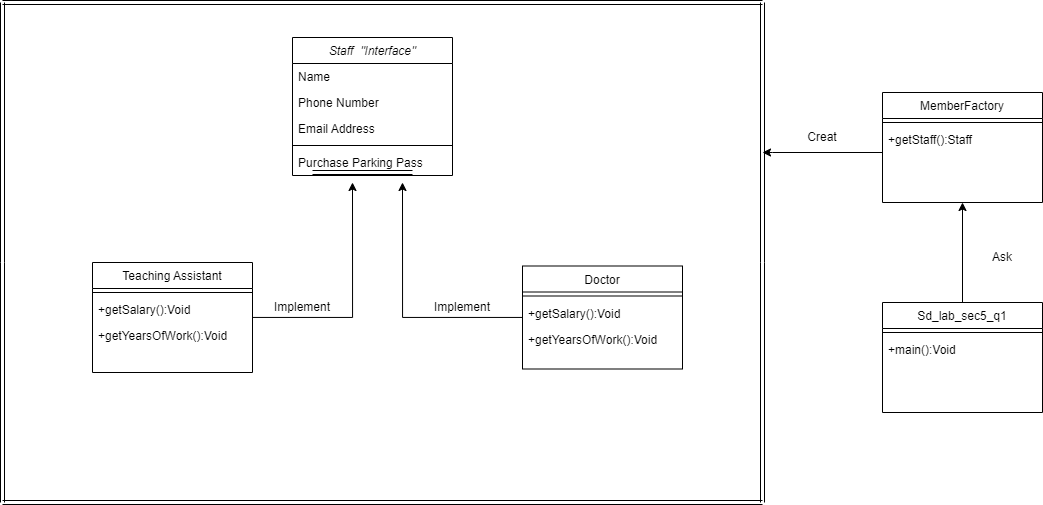

The diagram above was exported from draw.io. Its source (the exported page's mxGraphModel, read from the mxfile embedded in the PNG):
<mxGraphModel dx="1221" dy="644" grid="1" gridSize="10" guides="1" tooltips="1" connect="1" arrows="1" fold="1" page="1" pageScale="1" pageWidth="827" pageHeight="1169" math="0" shadow="0">
  <root>
    <mxCell id="WIyWlLk6GJQsqaUBKTNV-0" />
    <mxCell id="WIyWlLk6GJQsqaUBKTNV-1" parent="WIyWlLk6GJQsqaUBKTNV-0" />
    <mxCell id="zkfFHV4jXpPFQw0GAbJ--0" value="Staff  &quot;Interface&quot;&#10;" style="swimlane;fontStyle=2;align=center;verticalAlign=top;childLayout=stackLayout;horizontal=1;startSize=26;horizontalStack=0;resizeParent=1;resizeLast=0;collapsible=1;marginBottom=0;rounded=0;shadow=0;strokeWidth=1;" parent="WIyWlLk6GJQsqaUBKTNV-1" vertex="1">
      <mxGeometry x="330" y="585" width="160" height="138" as="geometry">
        <mxRectangle x="230" y="140" width="160" height="26" as="alternateBounds" />
      </mxGeometry>
    </mxCell>
    <mxCell id="zkfFHV4jXpPFQw0GAbJ--1" value="Name" style="text;align=left;verticalAlign=top;spacingLeft=4;spacingRight=4;overflow=hidden;rotatable=0;points=[[0,0.5],[1,0.5]];portConstraint=eastwest;" parent="zkfFHV4jXpPFQw0GAbJ--0" vertex="1">
      <mxGeometry y="26" width="160" height="26" as="geometry" />
    </mxCell>
    <mxCell id="zkfFHV4jXpPFQw0GAbJ--2" value="Phone Number" style="text;align=left;verticalAlign=top;spacingLeft=4;spacingRight=4;overflow=hidden;rotatable=0;points=[[0,0.5],[1,0.5]];portConstraint=eastwest;rounded=0;shadow=0;html=0;" parent="zkfFHV4jXpPFQw0GAbJ--0" vertex="1">
      <mxGeometry y="52" width="160" height="26" as="geometry" />
    </mxCell>
    <mxCell id="zkfFHV4jXpPFQw0GAbJ--3" value="Email Address" style="text;align=left;verticalAlign=top;spacingLeft=4;spacingRight=4;overflow=hidden;rotatable=0;points=[[0,0.5],[1,0.5]];portConstraint=eastwest;rounded=0;shadow=0;html=0;" parent="zkfFHV4jXpPFQw0GAbJ--0" vertex="1">
      <mxGeometry y="78" width="160" height="26" as="geometry" />
    </mxCell>
    <mxCell id="zkfFHV4jXpPFQw0GAbJ--4" value="" style="line;html=1;strokeWidth=1;align=left;verticalAlign=middle;spacingTop=-1;spacingLeft=3;spacingRight=3;rotatable=0;labelPosition=right;points=[];portConstraint=eastwest;" parent="zkfFHV4jXpPFQw0GAbJ--0" vertex="1">
      <mxGeometry y="104" width="160" height="8" as="geometry" />
    </mxCell>
    <mxCell id="zkfFHV4jXpPFQw0GAbJ--5" value="Purchase Parking Pass" style="text;align=left;verticalAlign=top;spacingLeft=4;spacingRight=4;overflow=hidden;rotatable=0;points=[[0,0.5],[1,0.5]];portConstraint=eastwest;" parent="zkfFHV4jXpPFQw0GAbJ--0" vertex="1">
      <mxGeometry y="112" width="160" height="26" as="geometry" />
    </mxCell>
    <mxCell id="Bwubeiz2-rdyjp65o7XP-19" style="edgeStyle=orthogonalEdgeStyle;rounded=0;orthogonalLoop=1;jettySize=auto;html=1;" edge="1" parent="WIyWlLk6GJQsqaUBKTNV-1" source="Bwubeiz2-rdyjp65o7XP-1">
      <mxGeometry relative="1" as="geometry">
        <mxPoint x="440" y="729.9999999999998" as="targetPoint" />
      </mxGeometry>
    </mxCell>
    <mxCell id="Bwubeiz2-rdyjp65o7XP-1" value="Doctor" style="swimlane;fontStyle=0;align=center;verticalAlign=top;childLayout=stackLayout;horizontal=1;startSize=26;horizontalStack=0;resizeParent=1;resizeLast=0;collapsible=1;marginBottom=0;rounded=0;shadow=0;strokeWidth=1;" vertex="1" parent="WIyWlLk6GJQsqaUBKTNV-1">
      <mxGeometry x="560" y="813.5" width="160" height="103" as="geometry">
        <mxRectangle x="550" y="140" width="160" height="26" as="alternateBounds" />
      </mxGeometry>
    </mxCell>
    <mxCell id="Bwubeiz2-rdyjp65o7XP-7" value="" style="line;html=1;strokeWidth=1;align=left;verticalAlign=middle;spacingTop=-1;spacingLeft=3;spacingRight=3;rotatable=0;labelPosition=right;points=[];portConstraint=eastwest;" vertex="1" parent="Bwubeiz2-rdyjp65o7XP-1">
      <mxGeometry y="26" width="160" height="8" as="geometry" />
    </mxCell>
    <mxCell id="Bwubeiz2-rdyjp65o7XP-33" value="+getSalary():Void" style="text;align=left;verticalAlign=top;spacingLeft=4;spacingRight=4;overflow=hidden;rotatable=0;points=[[0,0.5],[1,0.5]];portConstraint=eastwest;" vertex="1" parent="Bwubeiz2-rdyjp65o7XP-1">
      <mxGeometry y="34" width="160" height="26" as="geometry" />
    </mxCell>
    <mxCell id="Bwubeiz2-rdyjp65o7XP-34" value="+getYearsOfWork():Void" style="text;align=left;verticalAlign=top;spacingLeft=4;spacingRight=4;overflow=hidden;rotatable=0;points=[[0,0.5],[1,0.5]];portConstraint=eastwest;" vertex="1" parent="Bwubeiz2-rdyjp65o7XP-1">
      <mxGeometry y="60" width="160" height="26" as="geometry" />
    </mxCell>
    <mxCell id="Bwubeiz2-rdyjp65o7XP-21" style="edgeStyle=orthogonalEdgeStyle;rounded=0;orthogonalLoop=1;jettySize=auto;html=1;" edge="1" parent="WIyWlLk6GJQsqaUBKTNV-1" source="Bwubeiz2-rdyjp65o7XP-10">
      <mxGeometry relative="1" as="geometry">
        <mxPoint x="390" y="729.9999999999998" as="targetPoint" />
      </mxGeometry>
    </mxCell>
    <mxCell id="Bwubeiz2-rdyjp65o7XP-10" value="Teaching Assistant" style="swimlane;fontStyle=0;align=center;verticalAlign=top;childLayout=stackLayout;horizontal=1;startSize=26;horizontalStack=0;resizeParent=1;resizeLast=0;collapsible=1;marginBottom=0;rounded=0;shadow=0;strokeWidth=1;" vertex="1" parent="WIyWlLk6GJQsqaUBKTNV-1">
      <mxGeometry x="130" y="810" width="160" height="110" as="geometry">
        <mxRectangle x="550" y="140" width="160" height="26" as="alternateBounds" />
      </mxGeometry>
    </mxCell>
    <mxCell id="Bwubeiz2-rdyjp65o7XP-16" value="" style="line;html=1;strokeWidth=1;align=left;verticalAlign=middle;spacingTop=-1;spacingLeft=3;spacingRight=3;rotatable=0;labelPosition=right;points=[];portConstraint=eastwest;" vertex="1" parent="Bwubeiz2-rdyjp65o7XP-10">
      <mxGeometry y="26" width="160" height="8" as="geometry" />
    </mxCell>
    <mxCell id="Bwubeiz2-rdyjp65o7XP-17" value="+getSalary():Void" style="text;align=left;verticalAlign=top;spacingLeft=4;spacingRight=4;overflow=hidden;rotatable=0;points=[[0,0.5],[1,0.5]];portConstraint=eastwest;" vertex="1" parent="Bwubeiz2-rdyjp65o7XP-10">
      <mxGeometry y="34" width="160" height="26" as="geometry" />
    </mxCell>
    <mxCell id="Bwubeiz2-rdyjp65o7XP-18" value="+getYearsOfWork():Void" style="text;align=left;verticalAlign=top;spacingLeft=4;spacingRight=4;overflow=hidden;rotatable=0;points=[[0,0.5],[1,0.5]];portConstraint=eastwest;" vertex="1" parent="Bwubeiz2-rdyjp65o7XP-10">
      <mxGeometry y="60" width="160" height="26" as="geometry" />
    </mxCell>
    <mxCell id="Bwubeiz2-rdyjp65o7XP-22" value="Implement" style="text;html=1;strokeColor=none;fillColor=none;align=center;verticalAlign=middle;whiteSpace=wrap;rounded=0;" vertex="1" parent="WIyWlLk6GJQsqaUBKTNV-1">
      <mxGeometry x="470" y="840" width="60" height="30" as="geometry" />
    </mxCell>
    <mxCell id="Bwubeiz2-rdyjp65o7XP-32" value="Implement" style="text;html=1;strokeColor=none;fillColor=none;align=center;verticalAlign=middle;whiteSpace=wrap;rounded=0;" vertex="1" parent="WIyWlLk6GJQsqaUBKTNV-1">
      <mxGeometry x="310" y="840" width="60" height="30" as="geometry" />
    </mxCell>
    <mxCell id="Bwubeiz2-rdyjp65o7XP-35" value="MemberFactory" style="swimlane;fontStyle=0;align=center;verticalAlign=top;childLayout=stackLayout;horizontal=1;startSize=26;horizontalStack=0;resizeParent=1;resizeLast=0;collapsible=1;marginBottom=0;rounded=0;shadow=0;strokeWidth=1;" vertex="1" parent="WIyWlLk6GJQsqaUBKTNV-1">
      <mxGeometry x="920" y="640" width="160" height="110" as="geometry">
        <mxRectangle x="550" y="140" width="160" height="26" as="alternateBounds" />
      </mxGeometry>
    </mxCell>
    <mxCell id="Bwubeiz2-rdyjp65o7XP-36" value="" style="line;html=1;strokeWidth=1;align=left;verticalAlign=middle;spacingTop=-1;spacingLeft=3;spacingRight=3;rotatable=0;labelPosition=right;points=[];portConstraint=eastwest;" vertex="1" parent="Bwubeiz2-rdyjp65o7XP-35">
      <mxGeometry y="26" width="160" height="8" as="geometry" />
    </mxCell>
    <mxCell id="Bwubeiz2-rdyjp65o7XP-39" value="+getStaff():Staff" style="text;align=left;verticalAlign=top;spacingLeft=4;spacingRight=4;overflow=hidden;rotatable=0;points=[[0,0.5],[1,0.5]];portConstraint=eastwest;" vertex="1" parent="Bwubeiz2-rdyjp65o7XP-35">
      <mxGeometry y="34" width="160" height="26" as="geometry" />
    </mxCell>
    <mxCell id="Bwubeiz2-rdyjp65o7XP-42" value="" style="shape=link;html=1;rounded=0;" edge="1" parent="WIyWlLk6GJQsqaUBKTNV-1">
      <mxGeometry width="100" relative="1" as="geometry">
        <mxPoint x="40" y="550" as="sourcePoint" />
        <mxPoint x="800" y="550" as="targetPoint" />
      </mxGeometry>
    </mxCell>
    <mxCell id="Bwubeiz2-rdyjp65o7XP-43" value="" style="shape=link;html=1;rounded=0;" edge="1" parent="WIyWlLk6GJQsqaUBKTNV-1">
      <mxGeometry width="100" relative="1" as="geometry">
        <mxPoint x="350" y="720" as="sourcePoint" />
        <mxPoint x="450" y="720" as="targetPoint" />
      </mxGeometry>
    </mxCell>
    <mxCell id="Bwubeiz2-rdyjp65o7XP-44" value="" style="shape=link;html=1;rounded=0;" edge="1" parent="WIyWlLk6GJQsqaUBKTNV-1">
      <mxGeometry width="100" relative="1" as="geometry">
        <mxPoint x="800" y="550" as="sourcePoint" />
        <mxPoint x="800" y="1050" as="targetPoint" />
        <Array as="points">
          <mxPoint x="800" y="810" />
        </Array>
      </mxGeometry>
    </mxCell>
    <mxCell id="Bwubeiz2-rdyjp65o7XP-45" value="" style="shape=link;html=1;rounded=0;" edge="1" parent="WIyWlLk6GJQsqaUBKTNV-1">
      <mxGeometry width="100" relative="1" as="geometry">
        <mxPoint x="40" y="550" as="sourcePoint" />
        <mxPoint x="40" y="1050" as="targetPoint" />
        <Array as="points">
          <mxPoint x="40" y="810" />
        </Array>
      </mxGeometry>
    </mxCell>
    <mxCell id="Bwubeiz2-rdyjp65o7XP-46" value="" style="shape=link;html=1;rounded=0;" edge="1" parent="WIyWlLk6GJQsqaUBKTNV-1">
      <mxGeometry width="100" relative="1" as="geometry">
        <mxPoint x="40" y="1050" as="sourcePoint" />
        <mxPoint x="800" y="1050" as="targetPoint" />
      </mxGeometry>
    </mxCell>
    <mxCell id="Bwubeiz2-rdyjp65o7XP-48" value="" style="endArrow=classic;html=1;rounded=0;exitX=0;exitY=1;exitDx=0;exitDy=0;exitPerimeter=0;" edge="1" parent="WIyWlLk6GJQsqaUBKTNV-1" source="Bwubeiz2-rdyjp65o7XP-39">
      <mxGeometry width="50" height="50" relative="1" as="geometry">
        <mxPoint x="640" y="780" as="sourcePoint" />
        <mxPoint x="800" y="700" as="targetPoint" />
        <Array as="points">
          <mxPoint x="810" y="700" />
        </Array>
      </mxGeometry>
    </mxCell>
    <mxCell id="Bwubeiz2-rdyjp65o7XP-49" value="Creat" style="text;html=1;strokeColor=none;fillColor=none;align=center;verticalAlign=middle;whiteSpace=wrap;rounded=0;" vertex="1" parent="WIyWlLk6GJQsqaUBKTNV-1">
      <mxGeometry x="830" y="670" width="60" height="30" as="geometry" />
    </mxCell>
    <mxCell id="Bwubeiz2-rdyjp65o7XP-50" value="Sd_lab_sec5_q1" style="swimlane;fontStyle=0;align=center;verticalAlign=top;childLayout=stackLayout;horizontal=1;startSize=26;horizontalStack=0;resizeParent=1;resizeLast=0;collapsible=1;marginBottom=0;rounded=0;shadow=0;strokeWidth=1;" vertex="1" parent="WIyWlLk6GJQsqaUBKTNV-1">
      <mxGeometry x="920" y="850" width="160" height="110" as="geometry">
        <mxRectangle x="550" y="140" width="160" height="26" as="alternateBounds" />
      </mxGeometry>
    </mxCell>
    <mxCell id="Bwubeiz2-rdyjp65o7XP-51" value="" style="line;html=1;strokeWidth=1;align=left;verticalAlign=middle;spacingTop=-1;spacingLeft=3;spacingRight=3;rotatable=0;labelPosition=right;points=[];portConstraint=eastwest;" vertex="1" parent="Bwubeiz2-rdyjp65o7XP-50">
      <mxGeometry y="26" width="160" height="8" as="geometry" />
    </mxCell>
    <mxCell id="Bwubeiz2-rdyjp65o7XP-52" value="+main():Void" style="text;align=left;verticalAlign=top;spacingLeft=4;spacingRight=4;overflow=hidden;rotatable=0;points=[[0,0.5],[1,0.5]];portConstraint=eastwest;" vertex="1" parent="Bwubeiz2-rdyjp65o7XP-50">
      <mxGeometry y="34" width="160" height="26" as="geometry" />
    </mxCell>
    <mxCell id="Bwubeiz2-rdyjp65o7XP-53" value="" style="endArrow=classic;html=1;rounded=0;exitX=0.5;exitY=0;exitDx=0;exitDy=0;entryX=0.5;entryY=1;entryDx=0;entryDy=0;" edge="1" parent="WIyWlLk6GJQsqaUBKTNV-1" source="Bwubeiz2-rdyjp65o7XP-50" target="Bwubeiz2-rdyjp65o7XP-35">
      <mxGeometry width="50" height="50" relative="1" as="geometry">
        <mxPoint x="640" y="780" as="sourcePoint" />
        <mxPoint x="690" y="730" as="targetPoint" />
      </mxGeometry>
    </mxCell>
    <mxCell id="Bwubeiz2-rdyjp65o7XP-54" value="Ask" style="text;html=1;strokeColor=none;fillColor=none;align=center;verticalAlign=middle;whiteSpace=wrap;rounded=0;" vertex="1" parent="WIyWlLk6GJQsqaUBKTNV-1">
      <mxGeometry x="1010" y="790" width="60" height="30" as="geometry" />
    </mxCell>
  </root>
</mxGraphModel>